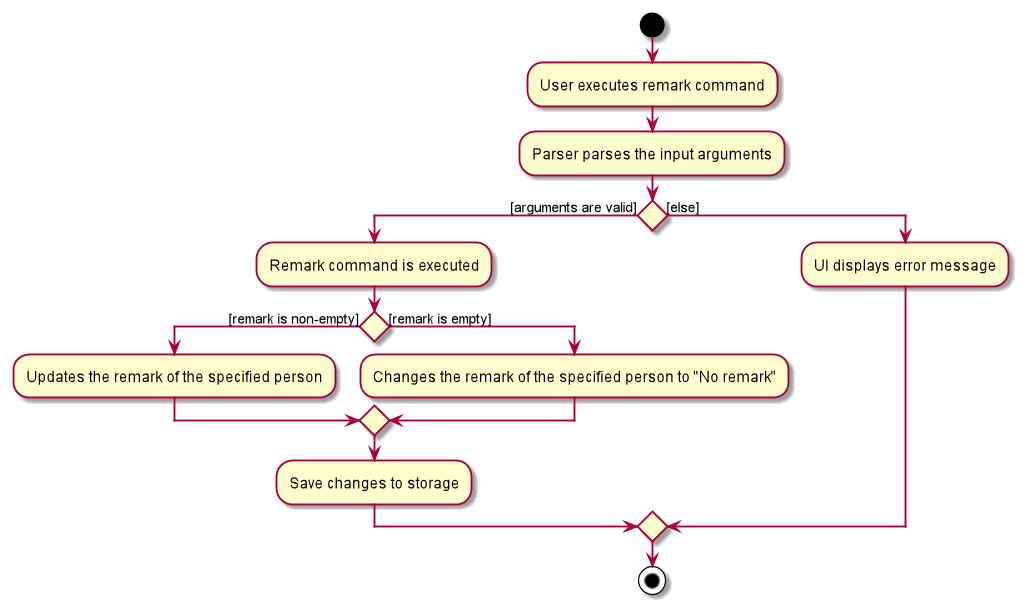

The diagram above was rendered by PlantUML. Its source (embedded in the PNG):
@startuml
start
:User executes remark command;
:Parser parses the input arguments;
if () then ([arguments are valid])
    :Remark command is executed;
if () then ([remark is non-empty])
    :Updates the remark of the specified person;
else ([remark is empty])
    :Changes the remark of the specified person to "No remark";
endif
:Save changes to storage;
else ([else])
    :UI displays error message;
endif
stop
@enduml